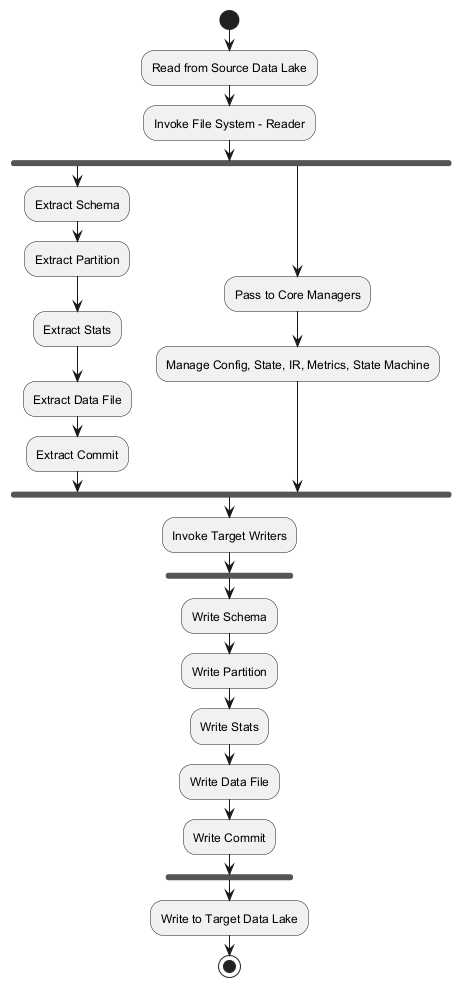

The diagram above was rendered by PlantUML. Its source (embedded in the PNG):
@startuml
start
:Read from Source Data Lake;
:Invoke File System - Reader;
fork
  :Extract Schema;
  :Extract Partition;
  :Extract Stats;
  :Extract Data File;
  :Extract Commit;
fork again
  :Pass to Core Managers;
  :Manage Config, State, IR, Metrics, State Machine;
end fork
:Invoke Target Writers;
fork
  :Write Schema;
  :Write Partition;
  :Write Stats;
  :Write Data File;
  :Write Commit;
end fork
:Write to Target Data Lake;
stop
@enduml